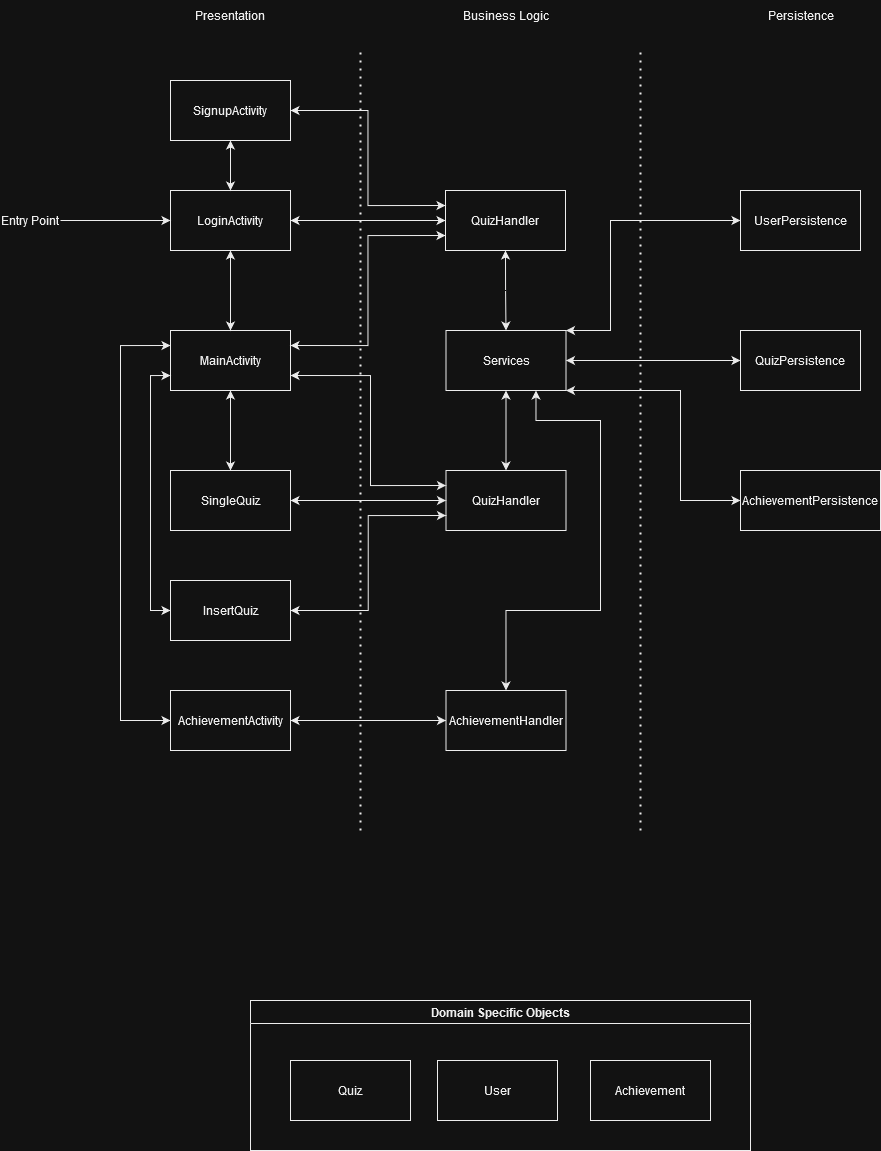

The diagram above was exported from draw.io. Its source (the exported page's mxGraphModel, read from the mxfile embedded in the PNG):
<mxGraphModel dx="2250" dy="652" grid="1" gridSize="10" guides="1" tooltips="1" connect="1" arrows="1" fold="1" page="1" pageScale="1" pageWidth="850" pageHeight="1100" math="0" shadow="0">
  <root>
    <mxCell id="0" />
    <mxCell id="1" parent="0" />
    <mxCell id="nGAtwZzZvzvsNdC5U7oF-2" value="" style="endArrow=none;dashed=1;html=1;dashPattern=1 3;strokeWidth=2;rounded=0;" edge="1" parent="1">
      <mxGeometry width="50" height="50" relative="1" as="geometry">
        <mxPoint x="-190" y="880" as="sourcePoint" />
        <mxPoint x="-190" y="100" as="targetPoint" />
      </mxGeometry>
    </mxCell>
    <mxCell id="nGAtwZzZvzvsNdC5U7oF-3" value="" style="endArrow=none;dashed=1;html=1;dashPattern=1 3;strokeWidth=2;rounded=0;" edge="1" parent="1">
      <mxGeometry width="50" height="50" relative="1" as="geometry">
        <mxPoint x="90" y="880" as="sourcePoint" />
        <mxPoint x="90" y="100" as="targetPoint" />
      </mxGeometry>
    </mxCell>
    <mxCell id="nGAtwZzZvzvsNdC5U7oF-4" style="edgeStyle=orthogonalEdgeStyle;rounded=0;orthogonalLoop=1;jettySize=auto;html=1;entryX=0.5;entryY=0;entryDx=0;entryDy=0;startArrow=classic;startFill=1;" edge="1" parent="1" source="nGAtwZzZvzvsNdC5U7oF-6" target="nGAtwZzZvzvsNdC5U7oF-7">
      <mxGeometry relative="1" as="geometry" />
    </mxCell>
    <mxCell id="nGAtwZzZvzvsNdC5U7oF-5" style="edgeStyle=orthogonalEdgeStyle;rounded=0;orthogonalLoop=1;jettySize=auto;html=1;exitX=1;exitY=0.5;exitDx=0;exitDy=0;entryX=0;entryY=0.5;entryDx=0;entryDy=0;startArrow=classic;startFill=1;" edge="1" parent="1" source="nGAtwZzZvzvsNdC5U7oF-6" target="nGAtwZzZvzvsNdC5U7oF-16">
      <mxGeometry relative="1" as="geometry">
        <Array as="points">
          <mxPoint x="50" y="410" />
          <mxPoint x="50" y="410" />
        </Array>
      </mxGeometry>
    </mxCell>
    <mxCell id="nGAtwZzZvzvsNdC5U7oF-6" value="Services" style="rounded=0;whiteSpace=wrap;html=1;" vertex="1" parent="1">
      <mxGeometry x="-104.5" y="380" width="120" height="60" as="geometry" />
    </mxCell>
    <mxCell id="nGAtwZzZvzvsNdC5U7oF-7" value="QuizHandler" style="rounded=0;whiteSpace=wrap;html=1;" vertex="1" parent="1">
      <mxGeometry x="-104.5" y="520" width="120" height="60" as="geometry" />
    </mxCell>
    <mxCell id="nGAtwZzZvzvsNdC5U7oF-8" style="edgeStyle=orthogonalEdgeStyle;rounded=0;orthogonalLoop=1;jettySize=auto;html=1;exitX=1;exitY=0.75;exitDx=0;exitDy=0;entryX=0;entryY=0.25;entryDx=0;entryDy=0;startArrow=classic;startFill=1;" edge="1" parent="1" source="nGAtwZzZvzvsNdC5U7oF-10" target="nGAtwZzZvzvsNdC5U7oF-7">
      <mxGeometry relative="1" as="geometry">
        <Array as="points">
          <mxPoint x="-180" y="425" />
          <mxPoint x="-180" y="535" />
        </Array>
      </mxGeometry>
    </mxCell>
    <mxCell id="nGAtwZzZvzvsNdC5U7oF-9" style="edgeStyle=orthogonalEdgeStyle;rounded=0;orthogonalLoop=1;jettySize=auto;html=1;exitX=0.5;exitY=1;exitDx=0;exitDy=0;entryX=0.5;entryY=0;entryDx=0;entryDy=0;startArrow=classic;startFill=1;" edge="1" parent="1" source="nGAtwZzZvzvsNdC5U7oF-10" target="nGAtwZzZvzvsNdC5U7oF-13">
      <mxGeometry relative="1" as="geometry" />
    </mxCell>
    <mxCell id="nGAtwZzZvzvsNdC5U7oF-40" style="edgeStyle=orthogonalEdgeStyle;rounded=0;orthogonalLoop=1;jettySize=auto;html=1;exitX=0;exitY=0.25;exitDx=0;exitDy=0;entryX=0;entryY=0.5;entryDx=0;entryDy=0;startArrow=classic;startFill=1;" edge="1" parent="1" source="nGAtwZzZvzvsNdC5U7oF-10" target="nGAtwZzZvzvsNdC5U7oF-37">
      <mxGeometry relative="1" as="geometry">
        <Array as="points">
          <mxPoint x="-430" y="395" />
          <mxPoint x="-430" y="770" />
        </Array>
      </mxGeometry>
    </mxCell>
    <mxCell id="nGAtwZzZvzvsNdC5U7oF-10" value="MainActivity" style="rounded=0;whiteSpace=wrap;html=1;" vertex="1" parent="1">
      <mxGeometry x="-380" y="380" width="120" height="60" as="geometry" />
    </mxCell>
    <mxCell id="nGAtwZzZvzvsNdC5U7oF-11" style="edgeStyle=orthogonalEdgeStyle;rounded=0;orthogonalLoop=1;jettySize=auto;html=1;entryX=0;entryY=0.5;entryDx=0;entryDy=0;startArrow=classic;startFill=1;exitX=1;exitY=0.5;exitDx=0;exitDy=0;" edge="1" parent="1" source="nGAtwZzZvzvsNdC5U7oF-13" target="nGAtwZzZvzvsNdC5U7oF-7">
      <mxGeometry relative="1" as="geometry">
        <Array as="points">
          <mxPoint x="-140" y="550" />
          <mxPoint x="-140" y="550" />
        </Array>
      </mxGeometry>
    </mxCell>
    <mxCell id="nGAtwZzZvzvsNdC5U7oF-12" style="edgeStyle=orthogonalEdgeStyle;rounded=0;orthogonalLoop=1;jettySize=auto;html=1;exitX=0;exitY=0.75;exitDx=0;exitDy=0;entryX=0;entryY=0.5;entryDx=0;entryDy=0;startArrow=classic;startFill=1;" edge="1" parent="1" source="nGAtwZzZvzvsNdC5U7oF-10" target="nGAtwZzZvzvsNdC5U7oF-15">
      <mxGeometry relative="1" as="geometry">
        <Array as="points">
          <mxPoint x="-400" y="425" />
          <mxPoint x="-400" y="660" />
        </Array>
      </mxGeometry>
    </mxCell>
    <mxCell id="nGAtwZzZvzvsNdC5U7oF-13" value="SingleQuiz" style="rounded=0;whiteSpace=wrap;html=1;" vertex="1" parent="1">
      <mxGeometry x="-380" y="520" width="120" height="60" as="geometry" />
    </mxCell>
    <mxCell id="nGAtwZzZvzvsNdC5U7oF-14" style="edgeStyle=orthogonalEdgeStyle;rounded=0;orthogonalLoop=1;jettySize=auto;html=1;entryX=0;entryY=0.75;entryDx=0;entryDy=0;startArrow=classic;startFill=1;" edge="1" parent="1" source="nGAtwZzZvzvsNdC5U7oF-15" target="nGAtwZzZvzvsNdC5U7oF-7">
      <mxGeometry relative="1" as="geometry" />
    </mxCell>
    <mxCell id="nGAtwZzZvzvsNdC5U7oF-15" value="InsertQuiz" style="rounded=0;whiteSpace=wrap;html=1;" vertex="1" parent="1">
      <mxGeometry x="-380" y="630" width="120" height="60" as="geometry" />
    </mxCell>
    <mxCell id="nGAtwZzZvzvsNdC5U7oF-16" value="QuizPersistence" style="rounded=0;whiteSpace=wrap;html=1;" vertex="1" parent="1">
      <mxGeometry x="190" y="380" width="120" height="60" as="geometry" />
    </mxCell>
    <mxCell id="nGAtwZzZvzvsNdC5U7oF-17" value="Presentation" style="text;html=1;strokeColor=none;fillColor=none;align=center;verticalAlign=middle;whiteSpace=wrap;rounded=0;" vertex="1" parent="1">
      <mxGeometry x="-350" y="50" width="60" height="30" as="geometry" />
    </mxCell>
    <mxCell id="nGAtwZzZvzvsNdC5U7oF-18" value="Business Logic" style="text;html=1;strokeColor=none;fillColor=none;align=center;verticalAlign=middle;whiteSpace=wrap;rounded=0;" vertex="1" parent="1">
      <mxGeometry x="-92" y="50" width="95" height="30" as="geometry" />
    </mxCell>
    <mxCell id="nGAtwZzZvzvsNdC5U7oF-19" value="Persistence" style="text;html=1;strokeColor=none;fillColor=none;align=center;verticalAlign=middle;whiteSpace=wrap;rounded=0;" vertex="1" parent="1">
      <mxGeometry x="202.5" y="50" width="95" height="30" as="geometry" />
    </mxCell>
    <mxCell id="nGAtwZzZvzvsNdC5U7oF-20" value="Domain Specific Objects" style="swimlane;whiteSpace=wrap;html=1;" vertex="1" parent="1">
      <mxGeometry x="-300" y="1050" width="500" height="150" as="geometry">
        <mxRectangle x="180" y="840" width="180" height="30" as="alternateBounds" />
      </mxGeometry>
    </mxCell>
    <mxCell id="nGAtwZzZvzvsNdC5U7oF-21" value="Quiz" style="rounded=0;whiteSpace=wrap;html=1;" vertex="1" parent="nGAtwZzZvzvsNdC5U7oF-20">
      <mxGeometry x="40" y="60" width="120" height="60" as="geometry" />
    </mxCell>
    <mxCell id="nGAtwZzZvzvsNdC5U7oF-22" value="User" style="rounded=0;whiteSpace=wrap;html=1;" vertex="1" parent="nGAtwZzZvzvsNdC5U7oF-20">
      <mxGeometry x="187" y="60" width="120" height="60" as="geometry" />
    </mxCell>
    <mxCell id="nGAtwZzZvzvsNdC5U7oF-23" value="Achievement" style="rounded=0;whiteSpace=wrap;html=1;" vertex="1" parent="nGAtwZzZvzvsNdC5U7oF-20">
      <mxGeometry x="340" y="60" width="120" height="60" as="geometry" />
    </mxCell>
    <mxCell id="nGAtwZzZvzvsNdC5U7oF-24" style="edgeStyle=orthogonalEdgeStyle;rounded=0;orthogonalLoop=1;jettySize=auto;html=1;exitX=0;exitY=0.5;exitDx=0;exitDy=0;entryX=1;entryY=0;entryDx=0;entryDy=0;startArrow=classic;startFill=1;" edge="1" parent="1" source="nGAtwZzZvzvsNdC5U7oF-25" target="nGAtwZzZvzvsNdC5U7oF-6">
      <mxGeometry relative="1" as="geometry">
        <Array as="points">
          <mxPoint x="60" y="270" />
          <mxPoint x="60" y="380" />
        </Array>
      </mxGeometry>
    </mxCell>
    <mxCell id="nGAtwZzZvzvsNdC5U7oF-25" value="UserPersistence" style="rounded=0;whiteSpace=wrap;html=1;" vertex="1" parent="1">
      <mxGeometry x="190" y="240" width="120" height="60" as="geometry" />
    </mxCell>
    <mxCell id="nGAtwZzZvzvsNdC5U7oF-26" style="edgeStyle=orthogonalEdgeStyle;rounded=0;orthogonalLoop=1;jettySize=auto;html=1;exitX=0.5;exitY=1;exitDx=0;exitDy=0;entryX=0.5;entryY=0;entryDx=0;entryDy=0;startArrow=classic;startFill=1;" edge="1" parent="1" source="nGAtwZzZvzvsNdC5U7oF-28" target="nGAtwZzZvzvsNdC5U7oF-10">
      <mxGeometry relative="1" as="geometry" />
    </mxCell>
    <mxCell id="nGAtwZzZvzvsNdC5U7oF-27" style="edgeStyle=orthogonalEdgeStyle;rounded=0;orthogonalLoop=1;jettySize=auto;html=1;exitX=1;exitY=0.5;exitDx=0;exitDy=0;entryX=0;entryY=0.5;entryDx=0;entryDy=0;startArrow=classic;startFill=1;" edge="1" parent="1" source="nGAtwZzZvzvsNdC5U7oF-28" target="nGAtwZzZvzvsNdC5U7oF-31">
      <mxGeometry relative="1" as="geometry">
        <mxPoint x="-110" y="270" as="targetPoint" />
      </mxGeometry>
    </mxCell>
    <mxCell id="nGAtwZzZvzvsNdC5U7oF-28" value="LoginActivity" style="rounded=0;whiteSpace=wrap;html=1;" vertex="1" parent="1">
      <mxGeometry x="-380" y="240" width="120" height="60" as="geometry" />
    </mxCell>
    <mxCell id="nGAtwZzZvzvsNdC5U7oF-29" style="edgeStyle=orthogonalEdgeStyle;rounded=0;orthogonalLoop=1;jettySize=auto;html=1;exitX=0.5;exitY=1;exitDx=0;exitDy=0;entryX=0.5;entryY=0;entryDx=0;entryDy=0;startArrow=classic;startFill=1;" edge="1" parent="1" source="nGAtwZzZvzvsNdC5U7oF-31" target="nGAtwZzZvzvsNdC5U7oF-6">
      <mxGeometry relative="1" as="geometry" />
    </mxCell>
    <mxCell id="nGAtwZzZvzvsNdC5U7oF-30" style="edgeStyle=orthogonalEdgeStyle;rounded=0;orthogonalLoop=1;jettySize=auto;html=1;exitX=0;exitY=0.75;exitDx=0;exitDy=0;entryX=1;entryY=0.25;entryDx=0;entryDy=0;startArrow=classic;startFill=1;" edge="1" parent="1" source="nGAtwZzZvzvsNdC5U7oF-31" target="nGAtwZzZvzvsNdC5U7oF-10">
      <mxGeometry relative="1" as="geometry" />
    </mxCell>
    <mxCell id="nGAtwZzZvzvsNdC5U7oF-31" value="QuizHandler" style="rounded=0;whiteSpace=wrap;html=1;" vertex="1" parent="1">
      <mxGeometry x="-105" y="240" width="120" height="60" as="geometry" />
    </mxCell>
    <mxCell id="nGAtwZzZvzvsNdC5U7oF-32" value="" style="edgeStyle=orthogonalEdgeStyle;rounded=0;orthogonalLoop=1;jettySize=auto;html=1;startArrow=classic;startFill=1;" edge="1" parent="1" source="nGAtwZzZvzvsNdC5U7oF-34" target="nGAtwZzZvzvsNdC5U7oF-28">
      <mxGeometry relative="1" as="geometry" />
    </mxCell>
    <mxCell id="nGAtwZzZvzvsNdC5U7oF-33" style="edgeStyle=orthogonalEdgeStyle;rounded=0;orthogonalLoop=1;jettySize=auto;html=1;exitX=1;exitY=0.5;exitDx=0;exitDy=0;entryX=0;entryY=0.25;entryDx=0;entryDy=0;startArrow=classic;startFill=1;" edge="1" parent="1" source="nGAtwZzZvzvsNdC5U7oF-34" target="nGAtwZzZvzvsNdC5U7oF-31">
      <mxGeometry relative="1" as="geometry" />
    </mxCell>
    <mxCell id="nGAtwZzZvzvsNdC5U7oF-34" value="SignupActivity" style="rounded=0;whiteSpace=wrap;html=1;" vertex="1" parent="1">
      <mxGeometry x="-380" y="130" width="120" height="60" as="geometry" />
    </mxCell>
    <mxCell id="nGAtwZzZvzvsNdC5U7oF-35" style="edgeStyle=orthogonalEdgeStyle;rounded=0;orthogonalLoop=1;jettySize=auto;html=1;entryX=0;entryY=0.5;entryDx=0;entryDy=0;" edge="1" parent="1" source="nGAtwZzZvzvsNdC5U7oF-36" target="nGAtwZzZvzvsNdC5U7oF-28">
      <mxGeometry relative="1" as="geometry" />
    </mxCell>
    <mxCell id="nGAtwZzZvzvsNdC5U7oF-36" value="Entry Point" style="text;html=1;strokeColor=none;fillColor=none;align=center;verticalAlign=middle;whiteSpace=wrap;rounded=0;" vertex="1" parent="1">
      <mxGeometry x="-550" y="255" width="60" height="30" as="geometry" />
    </mxCell>
    <mxCell id="nGAtwZzZvzvsNdC5U7oF-39" style="edgeStyle=orthogonalEdgeStyle;rounded=0;orthogonalLoop=1;jettySize=auto;html=1;exitX=1;exitY=0.5;exitDx=0;exitDy=0;entryX=0;entryY=0.5;entryDx=0;entryDy=0;startArrow=classic;startFill=1;" edge="1" parent="1" source="nGAtwZzZvzvsNdC5U7oF-37" target="nGAtwZzZvzvsNdC5U7oF-38">
      <mxGeometry relative="1" as="geometry" />
    </mxCell>
    <mxCell id="nGAtwZzZvzvsNdC5U7oF-37" value="AchievementActivity" style="rounded=0;whiteSpace=wrap;html=1;" vertex="1" parent="1">
      <mxGeometry x="-380" y="740" width="120" height="60" as="geometry" />
    </mxCell>
    <mxCell id="nGAtwZzZvzvsNdC5U7oF-41" style="edgeStyle=orthogonalEdgeStyle;rounded=0;orthogonalLoop=1;jettySize=auto;html=1;exitX=0.5;exitY=0;exitDx=0;exitDy=0;entryX=0.75;entryY=1;entryDx=0;entryDy=0;startArrow=classic;startFill=1;" edge="1" parent="1" source="nGAtwZzZvzvsNdC5U7oF-38" target="nGAtwZzZvzvsNdC5U7oF-6">
      <mxGeometry relative="1" as="geometry">
        <Array as="points">
          <mxPoint x="-44" y="660" />
          <mxPoint x="50" y="660" />
          <mxPoint x="50" y="470" />
          <mxPoint x="-14" y="470" />
        </Array>
      </mxGeometry>
    </mxCell>
    <mxCell id="nGAtwZzZvzvsNdC5U7oF-38" value="AchievementHandler" style="rounded=0;whiteSpace=wrap;html=1;" vertex="1" parent="1">
      <mxGeometry x="-104.5" y="740" width="120" height="60" as="geometry" />
    </mxCell>
    <mxCell id="nGAtwZzZvzvsNdC5U7oF-43" style="edgeStyle=orthogonalEdgeStyle;rounded=0;orthogonalLoop=1;jettySize=auto;html=1;entryX=1;entryY=1;entryDx=0;entryDy=0;startArrow=classic;startFill=1;" edge="1" parent="1" source="nGAtwZzZvzvsNdC5U7oF-42" target="nGAtwZzZvzvsNdC5U7oF-6">
      <mxGeometry relative="1" as="geometry">
        <Array as="points">
          <mxPoint x="130" y="550" />
          <mxPoint x="130" y="440" />
        </Array>
      </mxGeometry>
    </mxCell>
    <mxCell id="nGAtwZzZvzvsNdC5U7oF-42" value="AchievementPersistence" style="rounded=0;whiteSpace=wrap;html=1;" vertex="1" parent="1">
      <mxGeometry x="190" y="520" width="140" height="60" as="geometry" />
    </mxCell>
  </root>
</mxGraphModel>